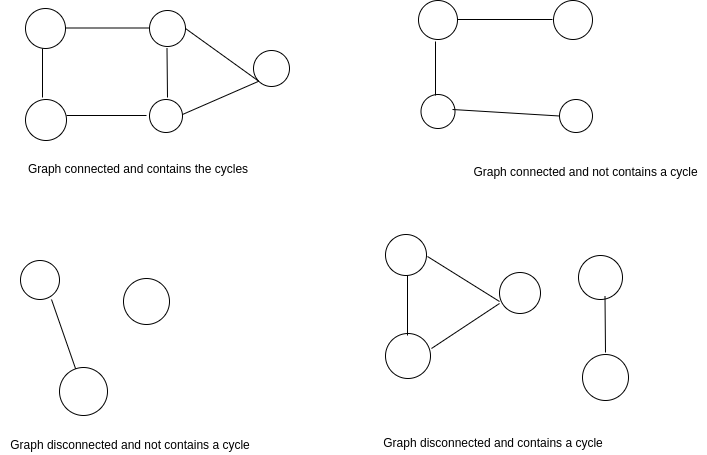

The diagram above was exported from draw.io. Its source (the exported page's mxGraphModel, read from the mxfile embedded in the PNG):
<mxGraphModel dx="868" dy="448" grid="0" gridSize="10" guides="1" tooltips="1" connect="1" arrows="1" fold="1" page="1" pageScale="1" pageWidth="850" pageHeight="1100" math="0" shadow="0">
  <root>
    <mxCell id="0" />
    <mxCell id="1" parent="0" />
    <mxCell id="h60sVKo4Ev7-76V0iM6t-1" value="" style="ellipse;whiteSpace=wrap;html=1;aspect=fixed;" vertex="1" parent="1">
      <mxGeometry x="75" y="82" width="40" height="40" as="geometry" />
    </mxCell>
    <mxCell id="h60sVKo4Ev7-76V0iM6t-2" value="" style="ellipse;whiteSpace=wrap;html=1;aspect=fixed;" vertex="1" parent="1">
      <mxGeometry x="199" y="84" width="36" height="36" as="geometry" />
    </mxCell>
    <mxCell id="h60sVKo4Ev7-76V0iM6t-3" value="" style="ellipse;whiteSpace=wrap;html=1;aspect=fixed;" vertex="1" parent="1">
      <mxGeometry x="75" y="173" width="41" height="41" as="geometry" />
    </mxCell>
    <mxCell id="h60sVKo4Ev7-76V0iM6t-4" value="" style="ellipse;whiteSpace=wrap;html=1;aspect=fixed;" vertex="1" parent="1">
      <mxGeometry x="199" y="173" width="33" height="33" as="geometry" />
    </mxCell>
    <mxCell id="h60sVKo4Ev7-76V0iM6t-5" value="" style="ellipse;whiteSpace=wrap;html=1;aspect=fixed;" vertex="1" parent="1">
      <mxGeometry x="303" y="124" width="36" height="36" as="geometry" />
    </mxCell>
    <mxCell id="h60sVKo4Ev7-76V0iM6t-6" value="" style="endArrow=none;html=1;" edge="1" parent="1">
      <mxGeometry width="50" height="50" relative="1" as="geometry">
        <mxPoint x="115" y="101.5" as="sourcePoint" />
        <mxPoint x="198" y="101.5" as="targetPoint" />
      </mxGeometry>
    </mxCell>
    <mxCell id="h60sVKo4Ev7-76V0iM6t-7" value="" style="endArrow=none;html=1;" edge="1" parent="1">
      <mxGeometry width="50" height="50" relative="1" as="geometry">
        <mxPoint x="92" y="122" as="sourcePoint" />
        <mxPoint x="92" y="171" as="targetPoint" />
      </mxGeometry>
    </mxCell>
    <mxCell id="h60sVKo4Ev7-76V0iM6t-9" value="" style="endArrow=none;html=1;" edge="1" parent="1">
      <mxGeometry width="50" height="50" relative="1" as="geometry">
        <mxPoint x="116" y="189" as="sourcePoint" />
        <mxPoint x="196" y="189" as="targetPoint" />
      </mxGeometry>
    </mxCell>
    <mxCell id="h60sVKo4Ev7-76V0iM6t-10" value="" style="endArrow=none;html=1;entryX=0;entryY=1;entryDx=0;entryDy=0;" edge="1" parent="1" target="h60sVKo4Ev7-76V0iM6t-5">
      <mxGeometry width="50" height="50" relative="1" as="geometry">
        <mxPoint x="232" y="188" as="sourcePoint" />
        <mxPoint x="318" y="147" as="targetPoint" />
      </mxGeometry>
    </mxCell>
    <mxCell id="h60sVKo4Ev7-76V0iM6t-11" value="" style="endArrow=none;html=1;entryX=0;entryY=1;entryDx=0;entryDy=0;" edge="1" parent="1" target="h60sVKo4Ev7-76V0iM6t-5">
      <mxGeometry width="50" height="50" relative="1" as="geometry">
        <mxPoint x="235" y="102" as="sourcePoint" />
        <mxPoint x="326" y="143" as="targetPoint" />
      </mxGeometry>
    </mxCell>
    <mxCell id="h60sVKo4Ev7-76V0iM6t-12" value="" style="endArrow=none;html=1;" edge="1" parent="1">
      <mxGeometry width="50" height="50" relative="1" as="geometry">
        <mxPoint x="216.5" y="122" as="sourcePoint" />
        <mxPoint x="217" y="171" as="targetPoint" />
      </mxGeometry>
    </mxCell>
    <mxCell id="h60sVKo4Ev7-76V0iM6t-13" value="Graph connected and contains the cycles" style="text;html=1;strokeColor=none;fillColor=none;align=center;verticalAlign=middle;whiteSpace=wrap;rounded=0;" vertex="1" parent="1">
      <mxGeometry x="66" y="232" width="244" height="20" as="geometry" />
    </mxCell>
    <mxCell id="h60sVKo4Ev7-76V0iM6t-14" value="" style="ellipse;whiteSpace=wrap;html=1;aspect=fixed;" vertex="1" parent="1">
      <mxGeometry x="468" y="74" width="39" height="39" as="geometry" />
    </mxCell>
    <mxCell id="h60sVKo4Ev7-76V0iM6t-15" value="" style="ellipse;whiteSpace=wrap;html=1;aspect=fixed;" vertex="1" parent="1">
      <mxGeometry x="603" y="74" width="39" height="39" as="geometry" />
    </mxCell>
    <mxCell id="h60sVKo4Ev7-76V0iM6t-16" value="" style="ellipse;whiteSpace=wrap;html=1;aspect=fixed;" vertex="1" parent="1">
      <mxGeometry x="470.5" y="168" width="34" height="34" as="geometry" />
    </mxCell>
    <mxCell id="h60sVKo4Ev7-76V0iM6t-17" value="" style="ellipse;whiteSpace=wrap;html=1;aspect=fixed;" vertex="1" parent="1">
      <mxGeometry x="609" y="173" width="33" height="33" as="geometry" />
    </mxCell>
    <mxCell id="h60sVKo4Ev7-76V0iM6t-18" value="" style="endArrow=none;html=1;" edge="1" parent="1">
      <mxGeometry width="50" height="50" relative="1" as="geometry">
        <mxPoint x="507" y="93" as="sourcePoint" />
        <mxPoint x="602" y="93" as="targetPoint" />
      </mxGeometry>
    </mxCell>
    <mxCell id="h60sVKo4Ev7-76V0iM6t-19" value="" style="endArrow=none;html=1;" edge="1" parent="1">
      <mxGeometry width="50" height="50" relative="1" as="geometry">
        <mxPoint x="485" y="169" as="sourcePoint" />
        <mxPoint x="485" y="115" as="targetPoint" />
      </mxGeometry>
    </mxCell>
    <mxCell id="h60sVKo4Ev7-76V0iM6t-20" value="" style="endArrow=none;html=1;entryX=0;entryY=0.5;entryDx=0;entryDy=0;" edge="1" parent="1" target="h60sVKo4Ev7-76V0iM6t-17">
      <mxGeometry width="50" height="50" relative="1" as="geometry">
        <mxPoint x="502" y="183" as="sourcePoint" />
        <mxPoint x="625" y="173" as="targetPoint" />
      </mxGeometry>
    </mxCell>
    <mxCell id="h60sVKo4Ev7-76V0iM6t-21" value="Graph connected and not contains a cycle&lt;br&gt;" style="text;html=1;strokeColor=none;fillColor=none;align=center;verticalAlign=middle;whiteSpace=wrap;rounded=0;" vertex="1" parent="1">
      <mxGeometry x="515" y="235" width="241" height="20" as="geometry" />
    </mxCell>
    <mxCell id="h60sVKo4Ev7-76V0iM6t-22" value="" style="ellipse;whiteSpace=wrap;html=1;aspect=fixed;" vertex="1" parent="1">
      <mxGeometry x="70" y="334" width="39" height="39" as="geometry" />
    </mxCell>
    <mxCell id="h60sVKo4Ev7-76V0iM6t-23" value="" style="ellipse;whiteSpace=wrap;html=1;aspect=fixed;" vertex="1" parent="1">
      <mxGeometry x="109" y="441" width="48" height="48" as="geometry" />
    </mxCell>
    <mxCell id="h60sVKo4Ev7-76V0iM6t-24" value="" style="ellipse;whiteSpace=wrap;html=1;aspect=fixed;" vertex="1" parent="1">
      <mxGeometry x="173" y="352" width="46" height="46" as="geometry" />
    </mxCell>
    <mxCell id="h60sVKo4Ev7-76V0iM6t-25" value="" style="endArrow=none;html=1;" edge="1" parent="1" source="h60sVKo4Ev7-76V0iM6t-23">
      <mxGeometry width="50" height="50" relative="1" as="geometry">
        <mxPoint x="126" y="478" as="sourcePoint" />
        <mxPoint x="101" y="373" as="targetPoint" />
      </mxGeometry>
    </mxCell>
    <mxCell id="h60sVKo4Ev7-76V0iM6t-26" value="Graph disconnected and not contains a cycle" style="text;html=1;strokeColor=none;fillColor=none;align=center;verticalAlign=middle;whiteSpace=wrap;rounded=0;" vertex="1" parent="1">
      <mxGeometry x="50" y="508" width="260" height="20" as="geometry" />
    </mxCell>
    <mxCell id="h60sVKo4Ev7-76V0iM6t-27" value="" style="ellipse;whiteSpace=wrap;html=1;aspect=fixed;" vertex="1" parent="1">
      <mxGeometry x="435" y="308" width="41" height="41" as="geometry" />
    </mxCell>
    <mxCell id="h60sVKo4Ev7-76V0iM6t-28" value="" style="ellipse;whiteSpace=wrap;html=1;aspect=fixed;" vertex="1" parent="1">
      <mxGeometry x="435" y="407" width="45" height="45" as="geometry" />
    </mxCell>
    <mxCell id="h60sVKo4Ev7-76V0iM6t-30" style="edgeStyle=orthogonalEdgeStyle;rounded=0;orthogonalLoop=1;jettySize=auto;html=1;exitX=0.5;exitY=1;exitDx=0;exitDy=0;" edge="1" parent="1" source="h60sVKo4Ev7-76V0iM6t-28" target="h60sVKo4Ev7-76V0iM6t-28">
      <mxGeometry relative="1" as="geometry" />
    </mxCell>
    <mxCell id="h60sVKo4Ev7-76V0iM6t-31" value="" style="ellipse;whiteSpace=wrap;html=1;aspect=fixed;" vertex="1" parent="1">
      <mxGeometry x="549" y="346" width="41" height="41" as="geometry" />
    </mxCell>
    <mxCell id="h60sVKo4Ev7-76V0iM6t-32" value="" style="endArrow=none;html=1;" edge="1" parent="1">
      <mxGeometry width="50" height="50" relative="1" as="geometry">
        <mxPoint x="457" y="409" as="sourcePoint" />
        <mxPoint x="457" y="349" as="targetPoint" />
      </mxGeometry>
    </mxCell>
    <mxCell id="h60sVKo4Ev7-76V0iM6t-33" value="" style="endArrow=none;html=1;" edge="1" parent="1">
      <mxGeometry width="50" height="50" relative="1" as="geometry">
        <mxPoint x="481" y="422" as="sourcePoint" />
        <mxPoint x="549" y="377" as="targetPoint" />
      </mxGeometry>
    </mxCell>
    <mxCell id="h60sVKo4Ev7-76V0iM6t-34" value="" style="endArrow=none;html=1;" edge="1" parent="1">
      <mxGeometry width="50" height="50" relative="1" as="geometry">
        <mxPoint x="477" y="330" as="sourcePoint" />
        <mxPoint x="549" y="375" as="targetPoint" />
      </mxGeometry>
    </mxCell>
    <mxCell id="h60sVKo4Ev7-76V0iM6t-35" value="" style="ellipse;whiteSpace=wrap;html=1;aspect=fixed;" vertex="1" parent="1">
      <mxGeometry x="628" y="329" width="44" height="44" as="geometry" />
    </mxCell>
    <mxCell id="h60sVKo4Ev7-76V0iM6t-36" value="" style="ellipse;whiteSpace=wrap;html=1;aspect=fixed;" vertex="1" parent="1">
      <mxGeometry x="632" y="428" width="46" height="46" as="geometry" />
    </mxCell>
    <mxCell id="h60sVKo4Ev7-76V0iM6t-37" value="" style="endArrow=none;html=1;" edge="1" parent="1">
      <mxGeometry width="50" height="50" relative="1" as="geometry">
        <mxPoint x="654.5" y="370" as="sourcePoint" />
        <mxPoint x="655" y="426" as="targetPoint" />
      </mxGeometry>
    </mxCell>
    <mxCell id="h60sVKo4Ev7-76V0iM6t-38" value="Graph disconnected and contains a cycle&lt;br&gt;" style="text;html=1;strokeColor=none;fillColor=none;align=center;verticalAlign=middle;whiteSpace=wrap;rounded=0;" vertex="1" parent="1">
      <mxGeometry x="405" y="506" width="276" height="20" as="geometry" />
    </mxCell>
  </root>
</mxGraphModel>